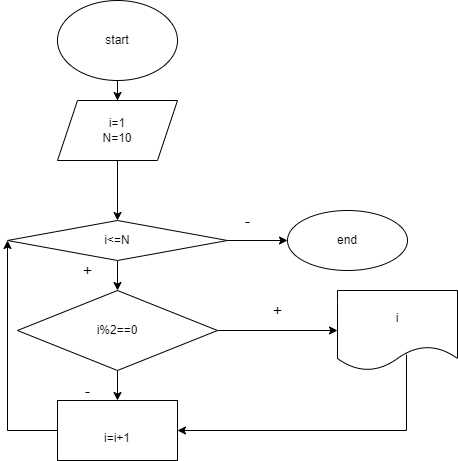

The diagram above was exported from draw.io. Its source (the exported page's mxGraphModel, read from the mxfile embedded in the PNG):
<mxGraphModel dx="868" dy="453" grid="1" gridSize="10" guides="1" tooltips="1" connect="1" arrows="1" fold="1" page="1" pageScale="1" pageWidth="827" pageHeight="1169" math="0" shadow="0">
  <root>
    <mxCell id="0" />
    <mxCell id="1" parent="0" />
    <mxCell id="_6731CKpROaUFQimrzz6-3" value="" style="edgeStyle=orthogonalEdgeStyle;rounded=0;orthogonalLoop=1;jettySize=auto;html=1;" edge="1" parent="1" source="_6731CKpROaUFQimrzz6-1" target="_6731CKpROaUFQimrzz6-2">
      <mxGeometry relative="1" as="geometry" />
    </mxCell>
    <mxCell id="_6731CKpROaUFQimrzz6-1" value="start" style="ellipse;whiteSpace=wrap;html=1;" vertex="1" parent="1">
      <mxGeometry x="330" y="70" width="120" height="80" as="geometry" />
    </mxCell>
    <mxCell id="_6731CKpROaUFQimrzz6-2" value="i=1&lt;br&gt;N=10" style="shape=parallelogram;perimeter=parallelogramPerimeter;whiteSpace=wrap;html=1;fixedSize=1;" vertex="1" parent="1">
      <mxGeometry x="330" y="170" width="120" height="60" as="geometry" />
    </mxCell>
    <mxCell id="_6731CKpROaUFQimrzz6-7" value="" style="edgeStyle=orthogonalEdgeStyle;rounded=0;orthogonalLoop=1;jettySize=auto;html=1;" edge="1" parent="1" target="_6731CKpROaUFQimrzz6-6">
      <mxGeometry relative="1" as="geometry">
        <mxPoint x="390" y="230" as="sourcePoint" />
      </mxGeometry>
    </mxCell>
    <mxCell id="_6731CKpROaUFQimrzz6-9" value="" style="edgeStyle=orthogonalEdgeStyle;rounded=0;orthogonalLoop=1;jettySize=auto;html=1;" edge="1" parent="1" source="_6731CKpROaUFQimrzz6-6" target="_6731CKpROaUFQimrzz6-8">
      <mxGeometry relative="1" as="geometry" />
    </mxCell>
    <mxCell id="_6731CKpROaUFQimrzz6-12" value="" style="edgeStyle=orthogonalEdgeStyle;rounded=0;orthogonalLoop=1;jettySize=auto;html=1;fontSize=16;" edge="1" parent="1" source="_6731CKpROaUFQimrzz6-6" target="_6731CKpROaUFQimrzz6-11">
      <mxGeometry relative="1" as="geometry" />
    </mxCell>
    <mxCell id="_6731CKpROaUFQimrzz6-6" value="i&amp;lt;=N" style="rhombus;whiteSpace=wrap;html=1;" vertex="1" parent="1">
      <mxGeometry x="280" y="290" width="220" height="40" as="geometry" />
    </mxCell>
    <mxCell id="_6731CKpROaUFQimrzz6-8" value="end" style="ellipse;whiteSpace=wrap;html=1;" vertex="1" parent="1">
      <mxGeometry x="560" y="280" width="120" height="60" as="geometry" />
    </mxCell>
    <mxCell id="_6731CKpROaUFQimrzz6-10" value="&lt;font style=&quot;font-size: 16px&quot;&gt;-&lt;/font&gt;" style="text;html=1;align=center;verticalAlign=middle;resizable=0;points=[];autosize=1;strokeColor=none;fillColor=none;" vertex="1" parent="1">
      <mxGeometry x="510" y="280" width="20" height="20" as="geometry" />
    </mxCell>
    <mxCell id="_6731CKpROaUFQimrzz6-15" value="" style="edgeStyle=orthogonalEdgeStyle;rounded=0;orthogonalLoop=1;jettySize=auto;html=1;fontSize=16;" edge="1" parent="1" source="_6731CKpROaUFQimrzz6-11" target="_6731CKpROaUFQimrzz6-14">
      <mxGeometry relative="1" as="geometry" />
    </mxCell>
    <mxCell id="_6731CKpROaUFQimrzz6-18" value="" style="edgeStyle=orthogonalEdgeStyle;rounded=0;orthogonalLoop=1;jettySize=auto;html=1;fontSize=16;" edge="1" parent="1" source="_6731CKpROaUFQimrzz6-11" target="_6731CKpROaUFQimrzz6-17">
      <mxGeometry relative="1" as="geometry" />
    </mxCell>
    <mxCell id="_6731CKpROaUFQimrzz6-11" value="i%2==0" style="rhombus;whiteSpace=wrap;html=1;" vertex="1" parent="1">
      <mxGeometry x="290" y="360" width="200" height="80" as="geometry" />
    </mxCell>
    <mxCell id="_6731CKpROaUFQimrzz6-13" value="+" style="text;html=1;align=center;verticalAlign=middle;resizable=0;points=[];autosize=1;strokeColor=none;fillColor=none;fontSize=16;" vertex="1" parent="1">
      <mxGeometry x="350" y="330" width="20" height="20" as="geometry" />
    </mxCell>
    <mxCell id="_6731CKpROaUFQimrzz6-14" value="i" style="shape=document;whiteSpace=wrap;html=1;boundedLbl=1;" vertex="1" parent="1">
      <mxGeometry x="610" y="360" width="120" height="80" as="geometry" />
    </mxCell>
    <mxCell id="_6731CKpROaUFQimrzz6-16" value="+" style="text;html=1;align=center;verticalAlign=middle;resizable=0;points=[];autosize=1;strokeColor=none;fillColor=none;fontSize=16;" vertex="1" parent="1">
      <mxGeometry x="540" y="370" width="20" height="20" as="geometry" />
    </mxCell>
    <mxCell id="_6731CKpROaUFQimrzz6-17" value="&lt;br&gt;i=i+1" style="whiteSpace=wrap;html=1;" vertex="1" parent="1">
      <mxGeometry x="330" y="470" width="120" height="60" as="geometry" />
    </mxCell>
    <mxCell id="_6731CKpROaUFQimrzz6-19" value="-" style="text;html=1;align=center;verticalAlign=middle;resizable=0;points=[];autosize=1;strokeColor=none;fillColor=none;fontSize=16;" vertex="1" parent="1">
      <mxGeometry x="350" y="450" width="20" height="20" as="geometry" />
    </mxCell>
    <mxCell id="_6731CKpROaUFQimrzz6-20" value="" style="endArrow=classic;html=1;rounded=0;fontSize=16;exitX=0.575;exitY=0.8;exitDx=0;exitDy=0;exitPerimeter=0;entryX=1;entryY=0.5;entryDx=0;entryDy=0;" edge="1" parent="1" source="_6731CKpROaUFQimrzz6-14" target="_6731CKpROaUFQimrzz6-17">
      <mxGeometry width="50" height="50" relative="1" as="geometry">
        <mxPoint x="390" y="460" as="sourcePoint" />
        <mxPoint x="440" y="410" as="targetPoint" />
        <Array as="points">
          <mxPoint x="679" y="500" />
        </Array>
      </mxGeometry>
    </mxCell>
    <mxCell id="_6731CKpROaUFQimrzz6-21" value="" style="endArrow=classic;html=1;rounded=0;fontSize=16;exitX=0;exitY=0.5;exitDx=0;exitDy=0;entryX=0;entryY=0.5;entryDx=0;entryDy=0;" edge="1" parent="1" source="_6731CKpROaUFQimrzz6-17" target="_6731CKpROaUFQimrzz6-6">
      <mxGeometry width="50" height="50" relative="1" as="geometry">
        <mxPoint x="390" y="460" as="sourcePoint" />
        <mxPoint x="440" y="410" as="targetPoint" />
        <Array as="points">
          <mxPoint x="280" y="500" />
        </Array>
      </mxGeometry>
    </mxCell>
  </root>
</mxGraphModel>